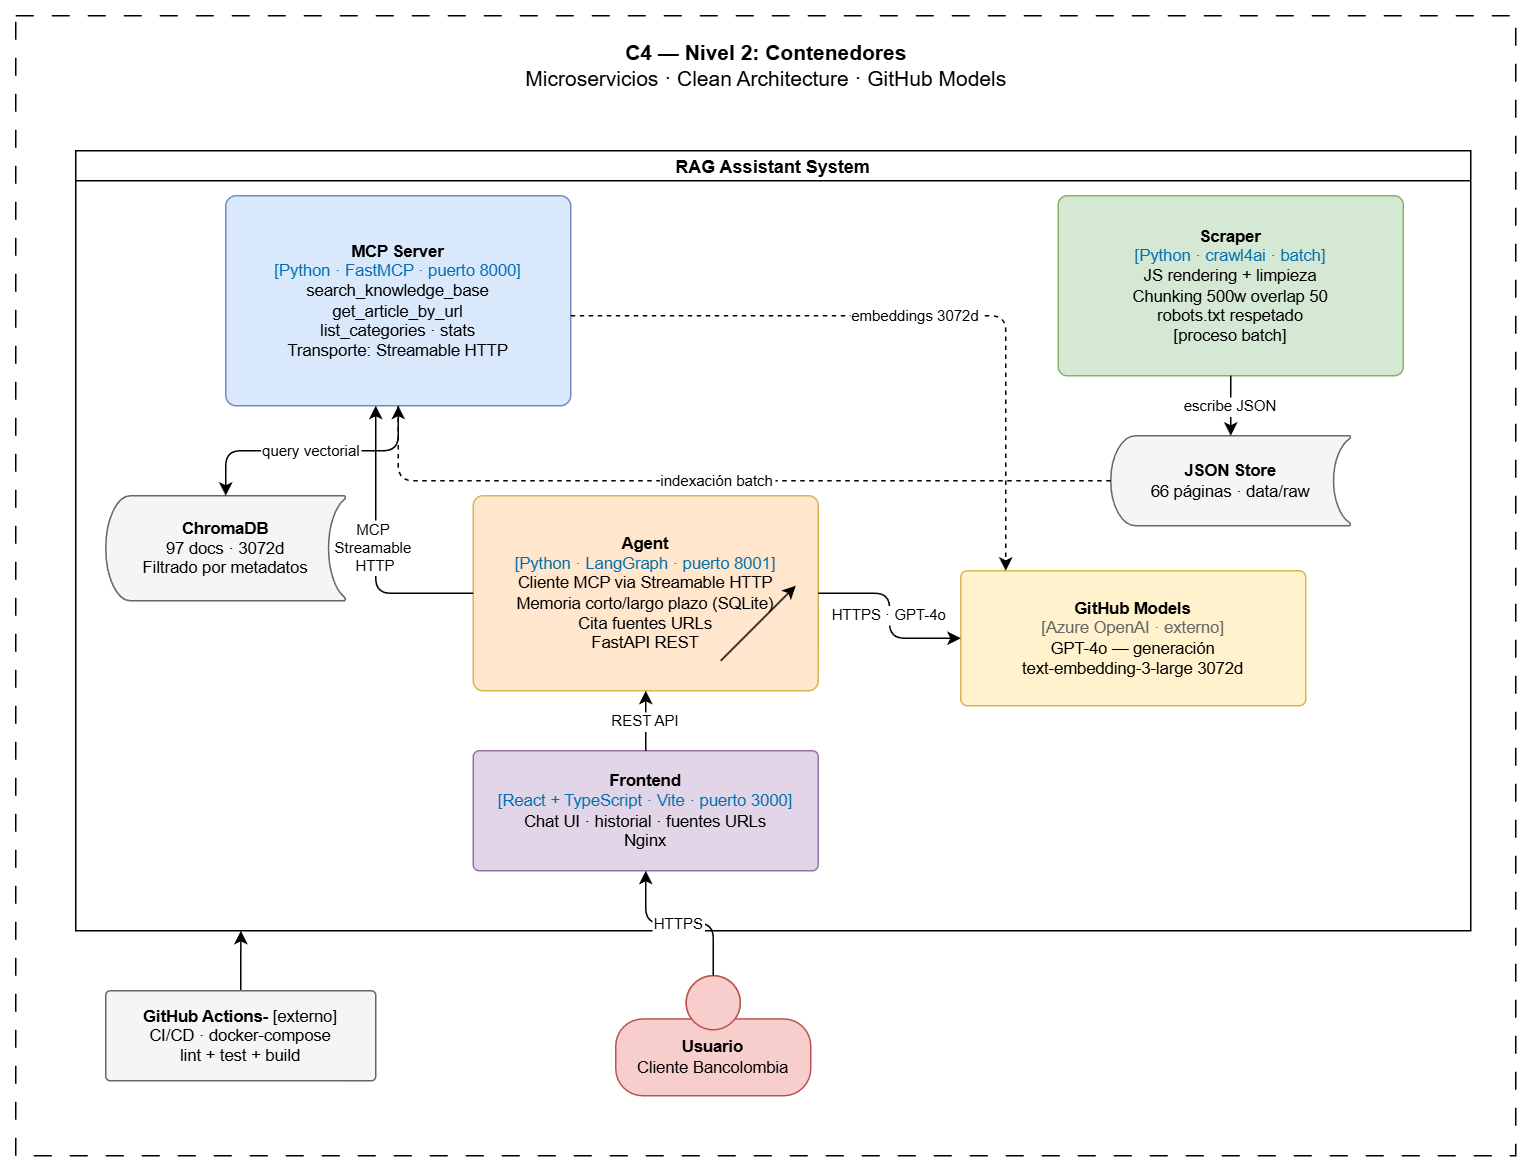

The diagram above was exported from draw.io. Its source (the exported page's mxGraphModel, read from the mxfile embedded in the PNG):
<mxGraphModel dx="1971" dy="1861" grid="1" gridSize="10" guides="1" tooltips="1" connect="1" arrows="1" fold="1" page="1" pageScale="1" pageWidth="827" pageHeight="1169" math="0" shadow="0">
  <root>
    <mxCell id="0" />
    <mxCell id="1" parent="0" />
    <mxCell id="ZVGZHU0SvZ9obZKbz-Rx-37" parent="1" style="rounded=0;whiteSpace=wrap;html=1;dashed=1;dashPattern=12 12;" value="" vertex="1">
      <mxGeometry height="760" width="1000" x="-160" y="-40" as="geometry" />
    </mxCell>
    <mxCell id="2" parent="1" style="text;html=1;fontSize=14;align=center;" value="&lt;b&gt;C4 — Nivel 2: Contenedores&lt;/b&gt;&lt;br&gt;Microservicios · Clean Architecture · GitHub Models" vertex="1">
      <mxGeometry height="40" width="500" x="90" y="-30" as="geometry" />
    </mxCell>
    <mxCell id="3" parent="1" style="swimlane;startSize=20;strokeDashArray=8 4;fontSize=12;fontStyle=1;" value="RAG Assistant System" vertex="1">
      <mxGeometry height="520" width="930" x="-120" y="50" as="geometry" />
    </mxCell>
    <mxCell id="10" parent="3" style="rounded=1;whiteSpace=wrap;html=1;fillColor=#d5e8d4;strokeColor=#82b366;fontSize=11;arcSize=5;" value="&lt;b&gt;Scraper&lt;/b&gt;&lt;br&gt;&lt;font color='#006EAF'&gt;[Python · crawl4ai · batch]&lt;/font&gt;&lt;br&gt;JS rendering + limpieza&lt;br&gt;Chunking 500w overlap 50&lt;br&gt;robots.txt respetado&lt;br&gt;[proceso batch]" vertex="1">
      <mxGeometry height="120" width="230" x="655" y="30" as="geometry" />
    </mxCell>
    <mxCell id="11" parent="3" style="rounded=1;whiteSpace=wrap;html=1;fillColor=#dae8fc;strokeColor=#6c8ebf;fontSize=11;arcSize=5;" value="&lt;b&gt;MCP Server&lt;/b&gt;&lt;br&gt;&lt;font color='#006EAF'&gt;[Python · FastMCP · puerto 8000]&lt;/font&gt;&lt;br&gt;search_knowledge_base&lt;br&gt;get_article_by_url&lt;br&gt;list_categories · stats&lt;br&gt;Transporte: Streamable HTTP" vertex="1">
      <mxGeometry height="140" width="230" x="100" y="30" as="geometry" />
    </mxCell>
    <mxCell id="12" parent="3" style="rounded=1;whiteSpace=wrap;html=1;fillColor=#ffe6cc;strokeColor=#d6b656;fontSize=11;arcSize=5;" value="&lt;b&gt;Agent&lt;/b&gt;&lt;br&gt;&lt;font color='#006EAF'&gt;[Python · LangGraph · puerto 8001]&lt;/font&gt;&lt;br&gt;Cliente MCP via Streamable HTTP&lt;br&gt;Memoria corto/largo plazo (SQLite)&lt;br&gt;Cita fuentes URLs&lt;br&gt;FastAPI REST" vertex="1">
      <mxGeometry height="130" width="230" x="265" y="230" as="geometry" />
    </mxCell>
    <mxCell id="13" parent="3" style="rounded=1;whiteSpace=wrap;html=1;fillColor=#e1d5e7;strokeColor=#9673a6;fontSize=11;arcSize=5;" value="&lt;b&gt;Frontend&lt;/b&gt;&lt;br&gt;&lt;font color='#006EAF'&gt;[React + TypeScript · Vite · puerto 3000]&lt;/font&gt;&lt;br&gt;Chat UI · historial · fuentes URLs&lt;br&gt;Nginx" vertex="1">
      <mxGeometry height="80" width="230" x="265" y="400" as="geometry" />
    </mxCell>
    <mxCell id="14" parent="3" style="shape=mxgraph.flowchart.stored_data;whiteSpace=wrap;html=1;fillColor=#f5f5f5;strokeColor=#666666;fontSize=11;" value="&lt;b&gt;ChromaDB&lt;/b&gt;&lt;br&gt;97 docs · 3072d&lt;br&gt;Filtrado por metadatos" vertex="1">
      <mxGeometry height="70" width="160" x="20" y="230" as="geometry" />
    </mxCell>
    <mxCell id="15" parent="3" style="shape=mxgraph.flowchart.stored_data;whiteSpace=wrap;html=1;fillColor=#f5f5f5;strokeColor=#666666;fontSize=11;" value="&lt;b&gt;JSON Store&lt;/b&gt;&lt;br&gt;66 páginas · data/raw" vertex="1">
      <mxGeometry height="60" width="160" x="690" y="190" as="geometry" />
    </mxCell>
    <mxCell id="16" parent="3" style="rounded=1;whiteSpace=wrap;html=1;fillColor=#fff2cc;strokeColor=#d6b656;fontSize=11;arcSize=5;" value="&lt;b&gt;GitHub Models&lt;/b&gt;&lt;br&gt;&lt;font color='#666'&gt;[Azure OpenAI · externo]&lt;/font&gt;&lt;br&gt;GPT-4o — generación&lt;br&gt;text-embedding-3-large 3072d" vertex="1">
      <mxGeometry height="90" width="230" x="590" y="280" as="geometry" />
    </mxCell>
    <mxCell id="31" edge="1" parent="3" source="13" style="edgeStyle=orthogonalEdgeStyle;fontSize=10;" target="12" value="REST API">
      <mxGeometry relative="1" as="geometry" />
    </mxCell>
    <mxCell id="32" edge="1" parent="3" source="12" style="edgeStyle=orthogonalEdgeStyle;fontSize=10;" target="11" value="MCP &#10;Streamable &#10;HTTP">
      <mxGeometry relative="1" as="geometry">
        <Array as="points">
          <mxPoint x="200" y="295" />
        </Array>
      </mxGeometry>
    </mxCell>
    <mxCell id="33" edge="1" parent="3" source="12" style="edgeStyle=orthogonalEdgeStyle;fontSize=10;" target="16" value="HTTPS · GPT-4o">
      <mxGeometry relative="1" as="geometry" />
    </mxCell>
    <mxCell id="34" edge="1" parent="3" source="11" style="edgeStyle=orthogonalEdgeStyle;fontSize=10;" target="14" value="query vectorial">
      <mxGeometry relative="1" as="geometry" />
    </mxCell>
    <mxCell id="35" edge="1" parent="3" source="10" style="edgeStyle=orthogonalEdgeStyle;fontSize=10;" target="15" value="escribe JSON">
      <mxGeometry relative="1" as="geometry" />
    </mxCell>
    <mxCell id="36" edge="1" parent="3" source="15" style="edgeStyle=orthogonalEdgeStyle;fontSize=10;dashed=1;" target="11" value="indexación batch">
      <mxGeometry relative="1" as="geometry" />
    </mxCell>
    <mxCell id="37" edge="1" parent="3" source="11" style="edgeStyle=orthogonalEdgeStyle;fontSize=10;dashed=1;" target="16" value="embeddings 3072d">
      <mxGeometry relative="1" as="geometry">
        <Array as="points">
          <mxPoint x="620" y="110" />
        </Array>
      </mxGeometry>
    </mxCell>
    <mxCell id="18" parent="1" style="shape=mxgraph.c4.person2;whiteSpace=wrap;html=1;fillColor=#f8cecc;strokeColor=#b85450;fontSize=11;" value="&lt;b&gt;Usuario&lt;/b&gt;&lt;br&gt;Cliente Bancolombia" vertex="1">
      <mxGeometry height="80" width="130" x="240" y="600" as="geometry" />
    </mxCell>
    <mxCell id="30" edge="1" parent="1" source="18" style="edgeStyle=orthogonalEdgeStyle;fontSize=10;" target="13" value="HTTPS">
      <mxGeometry relative="1" as="geometry" />
    </mxCell>
    <mxCell id="ZVGZHU0SvZ9obZKbz-Rx-39" edge="1" parent="1" source="17" style="edgeStyle=orthogonalEdgeStyle;rounded=0;orthogonalLoop=1;jettySize=auto;html=1;exitX=0.5;exitY=0;exitDx=0;exitDy=0;">
      <mxGeometry relative="1" as="geometry">
        <mxPoint x="-9.888888888888914" y="570" as="targetPoint" />
      </mxGeometry>
    </mxCell>
    <mxCell id="17" parent="1" style="rounded=1;whiteSpace=wrap;html=1;fillColor=#f5f5f5;strokeColor=#666666;fontSize=11;arcSize=5;" value="&lt;b&gt;GitHub Actions-&amp;nbsp;&lt;/b&gt;&lt;font&gt;[externo]&lt;/font&gt;&lt;br&gt;CI/CD · docker-compose&lt;br&gt;lint + test + build" vertex="1">
      <mxGeometry height="60" width="180" x="-100" y="610" as="geometry" />
    </mxCell>
    <mxCell id="ZVGZHU0SvZ9obZKbz-Rx-38" edge="1" parent="1" style="endArrow=classic;html=1;rounded=0;" value="">
      <mxGeometry height="50" relative="1" width="50" as="geometry">
        <mxPoint x="310" y="390" as="sourcePoint" />
        <mxPoint x="360" y="340" as="targetPoint" />
      </mxGeometry>
    </mxCell>
  </root>
</mxGraphModel>